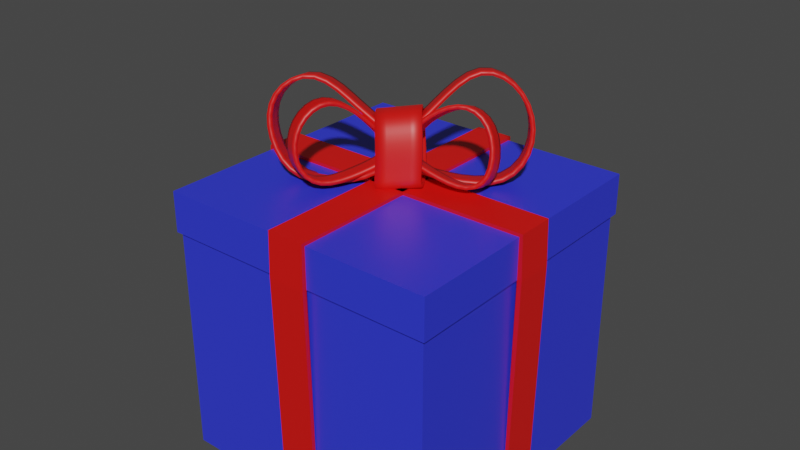 # Source: Presente.blend  (saved by Blender 2.91.10; exported with 4.5.12 LTS)
import bpy
from mathutils import Matrix  # noqa: F401  (used for matrix-valued properties, if any)

bpy.ops.wm.read_factory_settings(use_empty=True)
scene = bpy.context.scene
scene.name = 'Scene'

# ---- collections
col_collection = bpy.data.collections.new('Collection'); scene.collection.children.link(col_collection)

# ---- materials (node trees are filled in below, after node groups)
mat_papel = bpy.data.materials.new('Papel')
mat_papel.alpha_threshold = 0.0
mat_papel.use_transparent_shadow = False
mat_papel.line_color = (0.0, 0.0, 0.0, 1.0)
mat_fita = bpy.data.materials.new('Fita')
mat_fita.use_transparent_shadow = False

# ---- material node trees
mat_papel.use_nodes = True; mat_papel.node_tree.nodes.clear()
_N = mat_papel.node_tree.nodes; _L = mat_papel.node_tree.links
n0 = _N.new('ShaderNodeOutputMaterial'); n0.name = 'Material Output'; n0.location = (300, 300)
n1 = _N.new('ShaderNodeBsdfPrincipled'); n1.name = 'Principled BSDF'; n1.location = (10, 300)
n1.distribution = 'GGX'
n1.subsurface_method = 'BURLEY'
n1.inputs[0].default_value = (0.02788, 0.04097, 0.8, 1.0)
n1.inputs[2].default_value = 0.4
n1.inputs[3].default_value = 1.45
n1.inputs[13].default_value = 1.0
n1.inputs[27].default_value = (0.0, 0.0, 0.0, 1.0)
n1.inputs[28].default_value = 1.0
_L.new(n1.outputs[0], n0.inputs[0])
n0.is_active_output = True
mat_fita.use_nodes = True; mat_fita.node_tree.nodes.clear()
_N = mat_fita.node_tree.nodes; _L = mat_fita.node_tree.links
n0 = _N.new('ShaderNodeBsdfPrincipled'); n0.name = 'Principled BSDF'; n0.location = (10, 300)
n0.distribution = 'GGX'
n0.subsurface_method = 'BURLEY'
n0.inputs[0].default_value = (0.8, 0.002391, 0.0, 1.0)
n0.inputs[3].default_value = 1.45
n0.inputs[13].default_value = 0.7943
n0.inputs[27].default_value = (0.0, 0.0, 0.0, 1.0)
n0.inputs[28].default_value = 1.0
n1 = _N.new('ShaderNodeOutputMaterial'); n1.name = 'Material Output'; n1.location = (300, 300)
_L.new(n0.outputs[0], n1.inputs[0])
n1.is_active_output = True

# ---- world
world_world = bpy.data.worlds.new('World'); scene.world = world_world
world_world.use_nodes = True; world_world.node_tree.nodes.clear()
_N = world_world.node_tree.nodes; _L = world_world.node_tree.links
n0 = _N.new('ShaderNodeOutputWorld'); n0.name = 'World Output'; n0.location = (300, 300)
n1 = _N.new('ShaderNodeBackground'); n1.name = 'Background'; n1.location = (10, 300)
n1.inputs[0].default_value = (0.05088, 0.05088, 0.05088, 1.0)
_L.new(n1.outputs[0], n0.inputs[0])
n0.is_active_output = True
world_world.color = (0.05088, 0.05088, 0.05088)
world_world.use_sun_shadow = False
world_world.sun_shadow_jitter_overblur = 0.0

# ---- meshes
me_cube = bpy.data.meshes.new('Cube')
me_cube.from_pydata([(0.3, 0.3, -0.3), (0.3, -0.3, -0.3), (-0.3, 0.3, -0.3), (-0.3, -0.3, -0.3), (0.3, 0.3, 0.2139), (-0.3, -0.3, 0.2139), (0.3, -0.3, 0.2139), (-0.3, 0.3, 0.2139)], [], [(2, 0, 1, 3), (2, 7, 4, 0), (0, 4, 6, 1), (3, 5, 7, 2), (1, 6, 5, 3)])
_uv = me_cube.uv_layers.new(name='UVMap')
_uv.uv.foreach_set('vector', [0.125, 0.5, 0.375, 0.5, 0.375, 0.75, 0.125, 0.75, 0.375, 0.25, 0.5891, 0.25, 0.5891, 0.5, 0.375, 0.5, 0.375, 0.5, 0.5891, 0.5, 0.5891, 0.75, 0.375, 0.75, 0.375, 0.0, 0.5891, 0.0, 0.5891, 0.25, 0.375, 0.25, 0.375, 0.75, 0.5891, 0.75, 0.5891, 1.0, 0.375, 1.0])
me_cube.materials.append(mat_papel)
me_cube.use_remesh_preserve_volume = False
me_cube.use_remesh_preserve_attributes = False
me_cube.use_mirror_vertex_groups = False
me_cube.update()
me_cube_001 = bpy.data.meshes.new('Cube.001')
me_cube_001.from_pydata([(0.307, 0.307, 0.2918), (0.307, -0.307, 0.2918), (-0.307, 0.307, 0.2918), (-0.307, -0.307, 0.2918), (0.307, 0.307, 0.2038), (-0.307, -0.307, 0.2038), (0.307, -0.307, 0.2038), (-0.307, 0.307, 0.2038)], [], [(0, 2, 3, 1), (6, 1, 3, 5), (5, 3, 2, 7), (4, 0, 1, 6), (7, 2, 0, 4)])
_uv = me_cube_001.uv_layers.new(name='UVMap')
_uv.uv.foreach_set('vector', [0.625, 0.5, 0.875, 0.5, 0.875, 0.75, 0.625, 0.75, 0.5891, 0.75, 0.625, 0.75, 0.625, 1.0, 0.5891, 1.0, 0.5891, 0.0, 0.625, 0.0, 0.625, 0.25, 0.5891, 0.25, 0.5891, 0.5, 0.625, 0.5, 0.625, 0.75, 0.5891, 0.75, 0.5891, 0.25, 0.625, 0.25, 0.625, 0.5, 0.5891, 0.5])
me_cube_001.materials.append(mat_papel)
me_cube_001.use_remesh_preserve_volume = False
me_cube_001.use_remesh_preserve_attributes = False
me_cube_001.use_mirror_vertex_groups = False
me_cube_001.update()
me_cube_002 = bpy.data.meshes.new('Cube.002')
me_cube_002.from_pydata([(-0.3, 0.0411, -0.3), (-0.3, -0.0411, -0.3), (0.3, -0.0411, -0.3), (0.3, 0.0411, -0.3), (0.307, 0.0411, 0.2038), (0.307, -0.0411, 0.2038), (-0.307, -0.0411, 0.2038), (-0.307, 0.0411, 0.2038), (0.307, 0.0411, 0.2918), (0.307, -0.0411, 0.2918), (-0.307, -0.0411, 0.2918), (-0.307, 0.0411, 0.2918), (-0.0411, -0.3, -0.3), (0.0411, -0.3, -0.3), (0.0411, 0.3, -0.3), (-0.0411, 0.3, -0.3), (-0.0411, 0.307, 0.2038), (0.0411, 0.307, 0.2038), (0.0411, -0.307, 0.2038), (-0.0411, -0.307, 0.2038), (-0.0411, 0.307, 0.2918), (0.0411, 0.307, 0.2918), (0.0411, -0.307, 0.2918), (-0.0411, -0.307, 0.2918)], [], [(1, 6, 7, 0), (3, 4, 5, 2), (0, 3, 2, 1), (7, 6, 10, 11), (5, 4, 8, 9), (8, 11, 10, 9), (13, 18, 19, 12), (15, 16, 17, 14), (12, 15, 14, 13), (19, 18, 22, 23), (17, 16, 20, 21), (20, 23, 22, 21)])
_uv = me_cube_002.uv_layers.new(name='UVMap')
_uv.uv.foreach_set('vector', [0.375, 0.08333, 0.5891, 0.08333, 0.5891, 0.1667, 0.375, 0.1667, 0.375, 0.5833, 0.5891, 0.5833, 0.5891, 0.6667, 0.375, 0.6667, 0.125, 0.5833, 0.375, 0.5833, 0.375, 0.6667, 0.125, 0.6667, 0.5891, 0.1667, 0.5891, 0.08333, 0.5891, 0.08333, 0.5891, 0.1667, 0.5891, 0.6667, 0.5891, 0.5833, 0.5891, 0.5833, 0.5891, 0.6667, 0.5891, 0.5833, 0.5891, 0.1667, 0.5891, 0.08333, 0.5891, 0.6667, 0.375, 0.08333, 0.5891, 0.08333, 0.5891, 0.1667, 0.375, 0.1667, 0.375, 0.5833, 0.5891, 0.5833, 0.5891, 0.6667, 0.375, 0.6667, 0.125, 0.5833, 0.375, 0.5833, 0.375, 0.6667, 0.125, 0.6667, 0.5891, 0.1667, 0.5891, 0.08333, 0.5891, 0.08333, 0.5891, 0.1667, 0.5891, 0.6667, 0.5891, 0.5833, 0.5891, 0.5833, 0.5891, 0.6667, 0.5891, 0.5833, 0.5891, 0.1667, 0.5891, 0.08333, 0.5891, 0.6667])
me_cube_002.materials.append(mat_fita)
me_cube_002.use_remesh_preserve_volume = False
me_cube_002.use_remesh_preserve_attributes = False
me_cube_002.use_mirror_vertex_groups = False
me_cube_002.update()
me_circle_001 = bpy.data.meshes.new('Circle.001')
me_circle_001.from_pydata([(0.08668, 0.2633, 0.02674), (-0.3299, 0.3299, 0.01826), (-0.4665, 1.094e-07, 0.01826), (-0.3299, -0.3299, 0.01826), (1.26e-07, -0.4665, 0.01826), (0.3135, -0.1782, 0.01826), (0.4807, 0.08134, -0.01994), (0.4401, 0.2068, -0.02817), (0.07449, 0.2504, -0.1727), (-0.3299, 0.3299, -0.182), (-0.4665, 1.149e-07, -0.182), (-0.3299, -0.3299, -0.182), (1.293e-07, -0.4665, -0.182), (0.3135, -0.1782, -0.182), (0.4807, 0.08134, -0.2202), (0.4342, 0.2006, -0.2276), (0.5413, 0.5364, -0.1228), (0.6074, 0.9499, -0.09404), (0.9604, 0.9863, -0.05497), (1.15, 0.7449, -0.05562), (1.19, 0.3916, -0.08813), (0.803, 0.1551, -0.1542), (0.5699, 0.131, -0.18), (0.4498, 0.2929, -0.1634), (0.524, 0.5122, 0.07526), (0.5876, 0.9294, 0.1042), (0.9406, 0.9658, 0.1432), (1.13, 0.7245, 0.1426), (1.17, 0.3712, 0.1101), (0.7832, 0.1346, 0.04404), (0.5501, 0.1105, 0.01824), (0.4325, 0.2687, 0.03464), (0.5266, 0.4861, -0.1725), (0.6253, 0.7415, -0.288), (0.8808, 0.7174, -0.356), (1.059, 0.5209, -0.3487), (1.042, 0.286, -0.2787), (0.7562, 0.1888, -0.1666), (0.5105, 0.1428, -0.09834), (0.4964, 0.206, -0.1032), (0.5671, 0.5279, -0.03544), (0.6658, 0.7833, -0.1509), (0.9213, 0.7592, -0.2189), (1.1, 0.5628, -0.2116), (1.083, 0.3279, -0.1416), (0.7967, 0.2306, -0.02947), (0.5509, 0.1846, 0.03874), (0.5368, 0.2478, 0.03388), (0.2005, 0.1953, -0.0588), (-0.1024, 0.1636, -0.1453), (-0.1889, -0.04963, -0.2322), (-0.0161, -0.3272, -0.2676), (0.1836, -0.3602, -0.252), (0.3378, -0.09111, -0.1394), (0.4059, 0.05831, -0.04494), (0.3666, 0.1242, -0.02965), (0.2339, 0.2468, -0.1945), (-0.06907, 0.2151, -0.281), (-0.1555, 0.001838, -0.3679), (0.01728, -0.2758, -0.4033), (0.217, -0.3087, -0.3877), (0.3712, -0.03964, -0.2751), (0.4393, 0.1098, -0.1806), (0.4, 0.1756, -0.1653), (0.4044, -0.07883, 0.04394), (0.2472, 0.1633, 0.1561), (0.1626, 0.2988, 0.0158), (0.1761, 0.3041, -0.237), (0.2672, 0.1519, -0.2963), (0.4382, -0.06496, -0.2712), (0.4615, -0.09684, -0.2856), (0.4395, -0.1141, -0.1164), (0.6798, 0.07606, 0.09547), (0.5226, 0.3182, 0.2076), (0.438, 0.4537, 0.06732), (0.4539, 0.4578, -0.196), (0.5451, 0.3056, -0.2553), (0.7136, 0.08993, -0.2197), (0.7369, 0.05805, -0.2341), (0.715, 0.04083, -0.06492)], [], [(6, 7, 15, 14), (4, 5, 13, 12), (2, 3, 11, 10), (0, 1, 9, 8), (7, 0, 8, 15), (5, 6, 14, 13), (3, 4, 12, 11), (1, 2, 10, 9), (22, 23, 31, 30), (20, 21, 29, 28), (18, 19, 27, 26), (16, 17, 25, 24), (23, 16, 24, 31), (21, 22, 30, 29), (19, 20, 28, 27), (17, 18, 26, 25), (38, 39, 47, 46), (36, 37, 45, 44), (34, 35, 43, 42), (32, 33, 41, 40), (39, 32, 40, 47), (37, 38, 46, 45), (35, 36, 44, 43), (33, 34, 42, 41), (54, 55, 63, 62), (52, 53, 61, 60), (50, 51, 59, 58), (48, 49, 57, 56), (55, 48, 56, 63), (53, 54, 62, 61), (51, 52, 60, 59), (49, 50, 58, 57), (70, 71, 79, 78), (68, 69, 77, 76), (66, 67, 75, 74), (64, 65, 73, 72), (71, 64, 72, 79), (69, 70, 78, 77), (67, 68, 76, 75), (65, 66, 74, 73)])
me_circle_001.polygons.foreach_set('use_smooth', [True] * 40)
_uv = me_circle_001.uv_layers.new(name='UVMap')
_uv.uv.foreach_set('vector', [0.0, 0.0, 0.0, 0.0, 0.0, 0.0, 0.0, 0.0, 0.0, 0.0, 0.0, 0.0, 0.0, 0.0, 0.0, 0.0, 0.0, 0.0, 0.0, 0.0, 0.0, 0.0, 0.0, 0.0, 0.0, 0.0, 0.0, 0.0, 0.0, 0.0, 0.0, 0.0, 0.0, 0.0, 0.0, 0.0, 0.0, 0.0, 0.0, 0.0, 0.0, 0.0, 0.0, 0.0, 0.0, 0.0, 0.0, 0.0, 0.0, 0.0, 0.0, 0.0, 0.0, 0.0, 0.0, 0.0, 0.0, 0.0, 0.0, 0.0, 0.0, 0.0, 0.0, 0.0, 0.0, 0.0, 0.0, 0.0, 0.0, 0.0, 0.0, 0.0, 0.0, 0.0, 0.0, 0.0, 0.0, 0.0, 0.0, 0.0, 0.0, 0.0, 0.0, 0.0, 0.0, 0.0, 0.0, 0.0, 0.0, 0.0, 0.0, 0.0, 0.0, 0.0, 0.0, 0.0, 0.0, 0.0, 0.0, 0.0, 0.0, 0.0, 0.0, 0.0, 0.0, 0.0, 0.0, 0.0, 0.0, 0.0, 0.0, 0.0, 0.0, 0.0, 0.0, 0.0, 0.0, 0.0, 0.0, 0.0, 0.0, 0.0, 0.0, 0.0, 0.0, 0.0, 0.0, 0.0, 0.0, 0.0, 0.0, 0.0, 0.0, 0.0, 0.0, 0.0, 0.0, 0.0, 0.0, 0.0, 0.0, 0.0, 0.0, 0.0, 0.0, 0.0, 0.0, 0.0, 0.0, 0.0, 0.0, 0.0, 0.0, 0.0, 0.0, 0.0, 0.0, 0.0, 0.0, 0.0, 0.0, 0.0, 0.0, 0.0, 0.0, 0.0, 0.0, 0.0, 0.0, 0.0, 0.0, 0.0, 0.0, 0.0, 0.0, 0.0, 0.0, 0.0, 0.0, 0.0, 0.0, 0.0, 0.0, 0.0, 0.0, 0.0, 0.0, 0.0, 0.0, 0.0, 0.0, 0.0, 0.0, 0.0, 0.0, 0.0, 0.0, 0.0, 0.0, 0.0, 0.0, 0.0, 0.0, 0.0, 0.0, 0.0, 0.0, 0.0, 0.0, 0.0, 0.0, 0.0, 0.0, 0.0, 0.0, 0.0, 0.0, 0.0, 0.0, 0.0, 0.0, 0.0, 0.0, 0.0, 0.0, 0.0, 0.0, 0.0, 0.0, 0.0, 0.0, 0.0, 0.0, 0.0, 0.0, 0.0, 0.0, 0.0, 0.0, 0.0, 0.0, 0.0, 0.0, 0.0, 0.0, 0.0, 0.0, 0.0, 0.0, 0.0, 0.0, 0.0, 0.0, 0.0, 0.0, 0.0, 0.0, 0.0, 0.0, 0.0, 0.0, 0.0, 0.0, 0.0, 0.0, 0.0, 0.0, 0.0, 0.0, 0.0, 0.0, 0.0, 0.0, 0.0, 0.0, 0.0, 0.0, 0.0, 0.0, 0.0, 0.0, 0.0, 0.0, 0.0, 0.0, 0.0, 0.0, 0.0, 0.0, 0.0, 0.0, 0.0, 0.0, 0.0, 0.0, 0.0, 0.0, 0.0, 0.0, 0.0, 0.0, 0.0, 0.0, 0.0, 0.0, 0.0, 0.0, 0.0, 0.0, 0.0, 0.0, 0.0, 0.0, 0.0, 0.0, 0.0, 0.0, 0.0, 0.0, 0.0])
me_circle_001.materials.append(mat_fita)
me_circle_001.use_remesh_fix_poles = True
me_circle_001.use_remesh_preserve_attributes = False
me_circle_001.use_mirror_vertex_groups = False
me_circle_001.update()

# ---- objects
ob_caixa = bpy.data.objects.new('Caixa', me_cube)
ob_tampa = bpy.data.objects.new('Tampa', me_cube_001)
ob_fita = bpy.data.objects.new('Fita', me_cube_002)
ob_la_o = bpy.data.objects.new('Laço', me_circle_001)

# ---- transforms, parenting, visibility, modifiers, constraints
ob_caixa.location = (0.0, 0.0, 0.0)
ob_caixa.scale = (0.2444, 0.2444, 0.2444)
ob_caixa.lock_rotations_4d = False
ob_caixa.empty_display_type = 'ARROWS'
ob_caixa.lineart.crease_threshold = 0.0
ob_tampa.location = (0.0, 0.0, 0.0)
ob_tampa.scale = (0.2444, 0.2444, 0.2444)
ob_tampa.lock_rotations_4d = False
ob_tampa.empty_display_type = 'ARROWS'
ob_tampa.lineart.crease_threshold = 0.0
ob_fita.location = (0.0, 0.0, 0.0)
ob_fita.scale = (0.2444, 0.2444, 0.2444)
ob_fita.lock_rotations_4d = False
ob_fita.empty_display_type = 'ARROWS'
ob_fita.lineart.crease_threshold = 0.0
_m = ob_fita.modifiers.new('Solidify', 'SOLIDIFY')
_m.offset = 1.0
ob_la_o.location = (0.01817, 0.02805, 0.09549)
ob_la_o.rotation_euler = (1.832, 0.6081, 3.97)
ob_la_o.scale = (0.06826, 0.06826, 0.06826)
ob_la_o.lineart.crease_threshold = 0.0
_m = ob_la_o.modifiers.new('Subdivision', 'SUBSURF')
_m.uv_smooth = 'PRESERVE_CORNERS'
_m.levels = 2
_m = ob_la_o.modifiers.new('Solidify', 'SOLIDIFY')
_m.thickness = 0.03

# ---- collection membership
col_collection.objects.link(ob_caixa)
col_collection.objects.link(ob_tampa)
col_collection.objects.link(ob_fita)
col_collection.objects.link(ob_la_o)

# ---- scene / render settings (as saved in the file)
scene.frame_start = 1; scene.frame_end = 250; scene.frame_set(1)
scene.render.engine = 'BLENDER_EEVEE_NEXT'
scene.cycles.use_denoising = False
scene.cycles.samples = 128
scene.cycles.sampling_pattern = 'TABULATED_SOBOL'
scene.cycles.use_adaptive_sampling = False
scene.cycles.use_light_tree = False
scene.view_settings.view_transform = 'Filmic'
bpy.context.view_layer.update()

# ---- added for rendering (the .blend has no active camera and no usable light): camera, sun
cam_auto = bpy.data.cameras.new('AutoCamera')
cam_auto.lens = 50.0
cam_auto.sensor_width = 36.0
cam_auto.clip_end = 1000.0
ob_auto_camera = bpy.data.objects.new('AutoCamera', cam_auto)
scene.collection.objects.link(ob_auto_camera)
ob_auto_camera.location = (0.305816, -0.366979, 0.293295)
ob_auto_camera.rotation_euler = (1.09748, -7.21219e-08, 0.694738)
scene.camera = ob_auto_camera
light_auto_sun = bpy.data.lights.new('AutoSun', 'SUN')
light_auto_sun.energy = 3.0
light_auto_sun.angle = 0.0523599
ob_auto_sun = bpy.data.objects.new('AutoSun', light_auto_sun)
scene.collection.objects.link(ob_auto_sun)
ob_auto_sun.rotation_euler = (0.872665, 0.174533, 0.523599)
bpy.context.view_layer.update()
